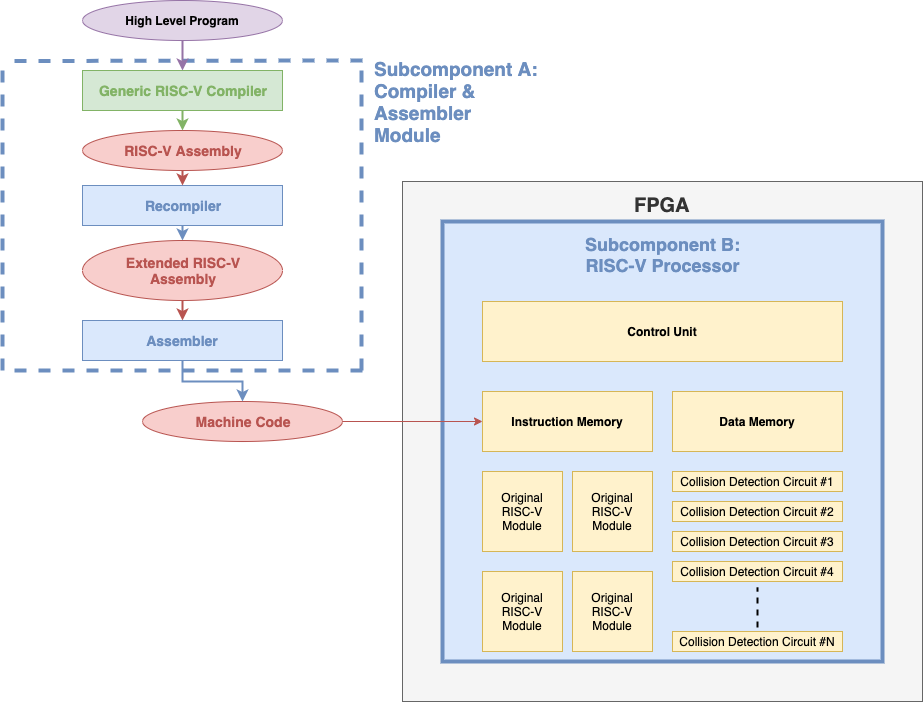

The diagram above was exported from draw.io. Its source (the exported page's mxGraphModel, read from the mxfile embedded in the PNG):
<mxGraphModel dx="1412" dy="731" grid="1" gridSize="10" guides="1" tooltips="1" connect="1" arrows="1" fold="1" page="1" pageScale="1" pageWidth="1100" pageHeight="850" math="0" shadow="0">
  <root>
    <mxCell id="0" />
    <mxCell id="1" parent="0" />
    <mxCell id="ROgOe4nTal-iqfstdHEu-19" value="" style="group" parent="1" vertex="1" connectable="0">
      <mxGeometry x="440" y="240" width="520" height="520" as="geometry" />
    </mxCell>
    <mxCell id="ROgOe4nTal-iqfstdHEu-1" value="" style="whiteSpace=wrap;html=1;aspect=fixed;fillColor=#f5f5f5;strokeColor=#666666;fontColor=#333333;align=center;" parent="ROgOe4nTal-iqfstdHEu-19" vertex="1">
      <mxGeometry width="520" height="520" as="geometry" />
    </mxCell>
    <mxCell id="ROgOe4nTal-iqfstdHEu-2" value="&lt;b style=&quot;color: rgb(51, 51, 51); white-space: normal;&quot;&gt;&lt;font style=&quot;font-size: 20px&quot;&gt;FPGA&lt;/font&gt;&lt;/b&gt;" style="text;html=1;resizable=0;points=[];autosize=1;align=center;verticalAlign=top;spacingTop=-4;" parent="ROgOe4nTal-iqfstdHEu-19" vertex="1">
      <mxGeometry x="225" y="10" width="70" height="20" as="geometry" />
    </mxCell>
    <mxCell id="ROgOe4nTal-iqfstdHEu-3" value="" style="whiteSpace=wrap;html=1;aspect=fixed;align=center;fillColor=#dae8fc;strokeColor=#6C8EBF;strokeWidth=4;" parent="ROgOe4nTal-iqfstdHEu-19" vertex="1">
      <mxGeometry x="40" y="40" width="440" height="440" as="geometry" />
    </mxCell>
    <mxCell id="ROgOe4nTal-iqfstdHEu-4" value="&lt;font style=&quot;font-size: 18px&quot; color=&quot;#6c8ebf&quot;&gt;&lt;b&gt;Subcomponent B:&lt;br&gt;RISC-V Processor&lt;/b&gt;&lt;/font&gt;" style="text;html=1;resizable=0;points=[];autosize=1;align=center;verticalAlign=top;spacingTop=-4;" parent="ROgOe4nTal-iqfstdHEu-19" vertex="1">
      <mxGeometry x="175" y="50" width="170" height="30" as="geometry" />
    </mxCell>
    <mxCell id="ROgOe4nTal-iqfstdHEu-5" value="&lt;b&gt;Control Unit&lt;/b&gt;" style="rounded=0;whiteSpace=wrap;html=1;strokeColor=#D6B656;align=center;fillColor=#fff2cc;" parent="ROgOe4nTal-iqfstdHEu-19" vertex="1">
      <mxGeometry x="80" y="120" width="360" height="60" as="geometry" />
    </mxCell>
    <mxCell id="ROgOe4nTal-iqfstdHEu-6" value="&lt;b&gt;Instruction Memory&lt;/b&gt;" style="rounded=0;whiteSpace=wrap;html=1;strokeColor=#D6B656;align=center;fillColor=#fff2cc;" parent="ROgOe4nTal-iqfstdHEu-19" vertex="1">
      <mxGeometry x="80" y="210" width="170" height="60" as="geometry" />
    </mxCell>
    <mxCell id="ROgOe4nTal-iqfstdHEu-8" value="Original RISC-V Module" style="whiteSpace=wrap;html=1;aspect=fixed;strokeColor=#d6b656;align=center;fillColor=#fff2cc;" parent="ROgOe4nTal-iqfstdHEu-19" vertex="1">
      <mxGeometry x="80" y="290" width="80" height="80" as="geometry" />
    </mxCell>
    <mxCell id="ROgOe4nTal-iqfstdHEu-9" value="&lt;span style=&quot;white-space: normal&quot;&gt;Original RISC-V Module&lt;/span&gt;" style="whiteSpace=wrap;html=1;aspect=fixed;strokeColor=#d6b656;align=center;fillColor=#fff2cc;" parent="ROgOe4nTal-iqfstdHEu-19" vertex="1">
      <mxGeometry x="80" y="390" width="80" height="80" as="geometry" />
    </mxCell>
    <mxCell id="ROgOe4nTal-iqfstdHEu-10" value="&lt;span style=&quot;white-space: normal&quot;&gt;Original RISC-V Module&lt;/span&gt;" style="whiteSpace=wrap;html=1;aspect=fixed;strokeColor=#d6b656;align=center;fillColor=#fff2cc;" parent="ROgOe4nTal-iqfstdHEu-19" vertex="1">
      <mxGeometry x="170" y="290" width="80" height="80" as="geometry" />
    </mxCell>
    <mxCell id="ROgOe4nTal-iqfstdHEu-11" value="&lt;span style=&quot;white-space: normal&quot;&gt;Original RISC-V Module&lt;/span&gt;" style="whiteSpace=wrap;html=1;aspect=fixed;strokeColor=#d6b656;align=center;fillColor=#fff2cc;" parent="ROgOe4nTal-iqfstdHEu-19" vertex="1">
      <mxGeometry x="170" y="390" width="80" height="80" as="geometry" />
    </mxCell>
    <mxCell id="OOeuSRd50-FW60y0xdZL-3" value="Collision Detection Circuit #1" style="rounded=0;whiteSpace=wrap;html=1;fillColor=#fff2cc;strokeColor=#d6b656;" parent="ROgOe4nTal-iqfstdHEu-19" vertex="1">
      <mxGeometry x="270" y="290" width="170" height="20" as="geometry" />
    </mxCell>
    <mxCell id="OOeuSRd50-FW60y0xdZL-4" value="Collision Detection Circuit #2" style="rounded=0;whiteSpace=wrap;html=1;fillColor=#fff2cc;strokeColor=#d6b656;" parent="ROgOe4nTal-iqfstdHEu-19" vertex="1">
      <mxGeometry x="270" y="320" width="170" height="20" as="geometry" />
    </mxCell>
    <mxCell id="OOeuSRd50-FW60y0xdZL-5" value="Collision Detection Circuit #3" style="rounded=0;whiteSpace=wrap;html=1;fillColor=#fff2cc;strokeColor=#d6b656;" parent="ROgOe4nTal-iqfstdHEu-19" vertex="1">
      <mxGeometry x="270" y="350" width="170" height="20" as="geometry" />
    </mxCell>
    <mxCell id="OOeuSRd50-FW60y0xdZL-6" value="Collision Detection Circuit #4" style="rounded=0;whiteSpace=wrap;html=1;fillColor=#fff2cc;strokeColor=#d6b656;" parent="ROgOe4nTal-iqfstdHEu-19" vertex="1">
      <mxGeometry x="270" y="380" width="170" height="20" as="geometry" />
    </mxCell>
    <mxCell id="OOeuSRd50-FW60y0xdZL-8" value="" style="endArrow=none;dashed=1;html=1;strokeColor=#000000;strokeWidth=2;" parent="ROgOe4nTal-iqfstdHEu-19" edge="1">
      <mxGeometry width="50" height="50" relative="1" as="geometry">
        <mxPoint x="355" y="446" as="sourcePoint" />
        <mxPoint x="355" y="406" as="targetPoint" />
      </mxGeometry>
    </mxCell>
    <mxCell id="OOeuSRd50-FW60y0xdZL-9" value="Collision Detection Circuit #N" style="rounded=0;whiteSpace=wrap;html=1;fillColor=#fff2cc;strokeColor=#d6b656;" parent="ROgOe4nTal-iqfstdHEu-19" vertex="1">
      <mxGeometry x="270" y="450" width="170" height="20" as="geometry" />
    </mxCell>
    <mxCell id="SwxcE4NKPQiigsDzP7cK-1" value="&lt;b&gt;Data Memory&lt;br&gt;&lt;/b&gt;" style="rounded=0;whiteSpace=wrap;html=1;strokeColor=#D6B656;align=center;fillColor=#fff2cc;" vertex="1" parent="ROgOe4nTal-iqfstdHEu-19">
      <mxGeometry x="270" y="210" width="170" height="60" as="geometry" />
    </mxCell>
    <mxCell id="ROgOe4nTal-iqfstdHEu-20" value="&lt;font color=&quot;#b85450&quot; style=&quot;font-size: 14px&quot;&gt;&lt;b&gt;Machine Code&lt;/b&gt;&lt;/font&gt;" style="ellipse;whiteSpace=wrap;html=1;strokeColor=#b85450;align=center;fillColor=#f8cecc;" parent="1" vertex="1">
      <mxGeometry x="180" y="460" width="200" height="40" as="geometry" />
    </mxCell>
    <mxCell id="ROgOe4nTal-iqfstdHEu-22" style="edgeStyle=orthogonalEdgeStyle;rounded=0;orthogonalLoop=1;jettySize=auto;html=1;exitX=0.5;exitY=1;exitDx=0;exitDy=0;entryX=0.5;entryY=0;entryDx=0;entryDy=0;strokeWidth=2;fillColor=#dae8fc;strokeColor=#6c8ebf;" parent="1" source="ROgOe4nTal-iqfstdHEu-21" target="ROgOe4nTal-iqfstdHEu-20" edge="1">
      <mxGeometry relative="1" as="geometry" />
    </mxCell>
    <mxCell id="ROgOe4nTal-iqfstdHEu-21" value="&lt;b&gt;&lt;font style=&quot;font-size: 14px&quot; color=&quot;#6c8ebf&quot;&gt;Assembler&lt;/font&gt;&lt;/b&gt;" style="rounded=0;whiteSpace=wrap;html=1;strokeColor=#6c8ebf;align=center;fillColor=#dae8fc;" parent="1" vertex="1">
      <mxGeometry x="120" y="379" width="200" height="40" as="geometry" />
    </mxCell>
    <mxCell id="ROgOe4nTal-iqfstdHEu-25" style="edgeStyle=orthogonalEdgeStyle;rounded=0;orthogonalLoop=1;jettySize=auto;html=1;exitX=0.5;exitY=1;exitDx=0;exitDy=0;entryX=0.5;entryY=0;entryDx=0;entryDy=0;strokeWidth=2;fillColor=#dae8fc;strokeColor=#6c8ebf;" parent="1" source="ROgOe4nTal-iqfstdHEu-23" target="ROgOe4nTal-iqfstdHEu-24" edge="1">
      <mxGeometry relative="1" as="geometry" />
    </mxCell>
    <mxCell id="ROgOe4nTal-iqfstdHEu-23" value="&lt;b&gt;&lt;font style=&quot;font-size: 14px&quot; color=&quot;#6c8ebf&quot;&gt;Recompiler&lt;/font&gt;&lt;/b&gt;" style="rounded=0;whiteSpace=wrap;html=1;strokeColor=#6c8ebf;align=center;fillColor=#dae8fc;" parent="1" vertex="1">
      <mxGeometry x="120" y="244" width="200" height="40" as="geometry" />
    </mxCell>
    <mxCell id="ROgOe4nTal-iqfstdHEu-26" style="edgeStyle=orthogonalEdgeStyle;rounded=0;orthogonalLoop=1;jettySize=auto;html=1;exitX=0.5;exitY=1;exitDx=0;exitDy=0;entryX=0.5;entryY=0;entryDx=0;entryDy=0;strokeWidth=2;fillColor=#f8cecc;strokeColor=#b85450;" parent="1" source="ROgOe4nTal-iqfstdHEu-24" target="ROgOe4nTal-iqfstdHEu-21" edge="1">
      <mxGeometry relative="1" as="geometry" />
    </mxCell>
    <mxCell id="ROgOe4nTal-iqfstdHEu-24" value="&lt;font color=&quot;#b85450&quot; style=&quot;font-size: 14px&quot;&gt;&lt;b&gt;Extended RISC-V &lt;br&gt;Assembly&lt;/b&gt;&lt;/font&gt;" style="ellipse;whiteSpace=wrap;html=1;strokeColor=#b85450;align=center;fillColor=#f8cecc;" parent="1" vertex="1">
      <mxGeometry x="120" y="299" width="200" height="60" as="geometry" />
    </mxCell>
    <mxCell id="ROgOe4nTal-iqfstdHEu-28" style="edgeStyle=orthogonalEdgeStyle;rounded=0;orthogonalLoop=1;jettySize=auto;html=1;exitX=0.5;exitY=1;exitDx=0;exitDy=0;entryX=0.5;entryY=0;entryDx=0;entryDy=0;strokeWidth=2;fillColor=#f8cecc;strokeColor=#b85450;" parent="1" source="ROgOe4nTal-iqfstdHEu-27" target="ROgOe4nTal-iqfstdHEu-23" edge="1">
      <mxGeometry relative="1" as="geometry" />
    </mxCell>
    <mxCell id="ROgOe4nTal-iqfstdHEu-27" value="&lt;font color=&quot;#b85450&quot; style=&quot;font-size: 14px&quot;&gt;&lt;b&gt;RISC-V Assembly&lt;/b&gt;&lt;/font&gt;" style="ellipse;whiteSpace=wrap;html=1;strokeColor=#b85450;align=center;fillColor=#f8cecc;" parent="1" vertex="1">
      <mxGeometry x="120" y="189" width="200" height="40" as="geometry" />
    </mxCell>
    <mxCell id="ROgOe4nTal-iqfstdHEu-29" value="" style="endArrow=none;dashed=1;html=1;strokeWidth=4;fillColor=#dae8fc;strokeColor=#6c8ebf;" parent="1" edge="1">
      <mxGeometry width="50" height="50" relative="1" as="geometry">
        <mxPoint x="40" y="429" as="sourcePoint" />
        <mxPoint x="40" y="119" as="targetPoint" />
      </mxGeometry>
    </mxCell>
    <mxCell id="ROgOe4nTal-iqfstdHEu-30" value="" style="endArrow=none;dashed=1;html=1;strokeWidth=4;fillColor=#dae8fc;strokeColor=#6c8ebf;" parent="1" edge="1">
      <mxGeometry width="50" height="50" relative="1" as="geometry">
        <mxPoint x="399" y="429" as="sourcePoint" />
        <mxPoint x="399" y="119" as="targetPoint" />
      </mxGeometry>
    </mxCell>
    <mxCell id="ROgOe4nTal-iqfstdHEu-31" value="" style="endArrow=none;dashed=1;html=1;strokeWidth=4;fillColor=#dae8fc;strokeColor=#6c8ebf;" parent="1" edge="1">
      <mxGeometry width="50" height="50" relative="1" as="geometry">
        <mxPoint x="400" y="119" as="sourcePoint" />
        <mxPoint x="40" y="119.5" as="targetPoint" />
      </mxGeometry>
    </mxCell>
    <mxCell id="ROgOe4nTal-iqfstdHEu-32" value="" style="endArrow=none;dashed=1;html=1;strokeWidth=4;fillColor=#dae8fc;strokeColor=#6c8ebf;" parent="1" edge="1">
      <mxGeometry width="50" height="50" relative="1" as="geometry">
        <mxPoint x="400" y="429" as="sourcePoint" />
        <mxPoint x="40" y="429" as="targetPoint" />
      </mxGeometry>
    </mxCell>
    <mxCell id="ROgOe4nTal-iqfstdHEu-33" value="&lt;b style=&quot;font-size: 19px&quot;&gt;&lt;font color=&quot;#6c8ebf&quot; style=&quot;font-size: 19px&quot;&gt;Subcomponent A:&lt;br&gt;Compiler &amp;amp; &lt;br&gt;Assembler &lt;br&gt;Module&lt;/font&gt;&lt;/b&gt;" style="text;html=1;resizable=0;points=[];autosize=1;align=left;verticalAlign=top;spacingTop=-4;" parent="1" vertex="1">
      <mxGeometry x="410" y="114" width="180" height="70" as="geometry" />
    </mxCell>
    <mxCell id="ROgOe4nTal-iqfstdHEu-35" style="edgeStyle=orthogonalEdgeStyle;rounded=0;orthogonalLoop=1;jettySize=auto;html=1;exitX=0.5;exitY=1;exitDx=0;exitDy=0;entryX=0.5;entryY=0;entryDx=0;entryDy=0;strokeWidth=2;strokeColor=#82B366;" parent="1" source="ROgOe4nTal-iqfstdHEu-34" target="ROgOe4nTal-iqfstdHEu-27" edge="1">
      <mxGeometry relative="1" as="geometry" />
    </mxCell>
    <mxCell id="ROgOe4nTal-iqfstdHEu-34" value="&lt;span style=&quot;font-size: 14px&quot;&gt;&lt;b&gt;&lt;font color=&quot;#82b366&quot;&gt;Generic RISC-V Compiler&lt;/font&gt;&lt;/b&gt;&lt;/span&gt;" style="rounded=0;whiteSpace=wrap;html=1;strokeColor=#82b366;align=center;fillColor=#d5e8d4;" parent="1" vertex="1">
      <mxGeometry x="120" y="129" width="200" height="40" as="geometry" />
    </mxCell>
    <mxCell id="ROgOe4nTal-iqfstdHEu-37" style="edgeStyle=orthogonalEdgeStyle;rounded=0;orthogonalLoop=1;jettySize=auto;html=1;exitX=0.5;exitY=1;exitDx=0;exitDy=0;entryX=0.5;entryY=0;entryDx=0;entryDy=0;strokeColor=#9673a6;strokeWidth=2;fillColor=#e1d5e7;" parent="1" source="ROgOe4nTal-iqfstdHEu-36" target="ROgOe4nTal-iqfstdHEu-34" edge="1">
      <mxGeometry relative="1" as="geometry" />
    </mxCell>
    <mxCell id="ROgOe4nTal-iqfstdHEu-36" value="&lt;b&gt;High Level Program&lt;/b&gt;" style="ellipse;whiteSpace=wrap;html=1;strokeColor=#9673a6;align=center;fillColor=#e1d5e7;" parent="1" vertex="1">
      <mxGeometry x="120" y="59" width="200" height="40" as="geometry" />
    </mxCell>
    <mxCell id="AHp1wdjbj3wZlQwPS8Gh-1" value="" style="endArrow=classic;html=1;entryX=0;entryY=0.5;entryDx=0;entryDy=0;exitX=1;exitY=0.5;exitDx=0;exitDy=0;fillColor=#f8cecc;strokeColor=#b85450;" parent="1" source="ROgOe4nTal-iqfstdHEu-20" target="ROgOe4nTal-iqfstdHEu-6" edge="1">
      <mxGeometry width="50" height="50" relative="1" as="geometry">
        <mxPoint x="40" y="830" as="sourcePoint" />
        <mxPoint x="90" y="780" as="targetPoint" />
      </mxGeometry>
    </mxCell>
  </root>
</mxGraphModel>